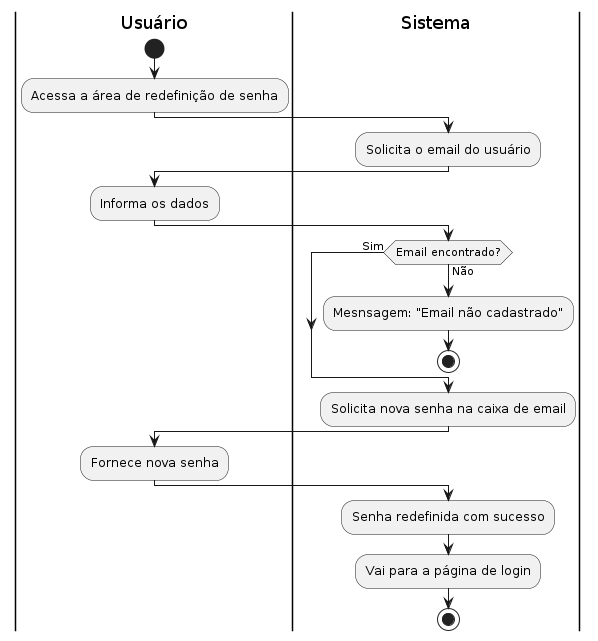

The diagram above was rendered by PlantUML. Its source (embedded in the PNG):
@startuml

|Usuário|
start
:Acessa a área de redefinição de senha;

|Sistema|
:Solicita o email do usuário;

|Usuário|
:Informa os dados;

|Sistema|
while (Email encontrado?) is (Não)
    :Mesnsagem: "Email não cadastrado";
    stop
    
endwhile (Sim)

|Sistema|
:Solicita nova senha na caixa de email;

|Usuário|
:Fornece nova senha;

|Sistema|
:Senha redefinida com sucesso;
:Vai para a página de login;
stop

@enduml